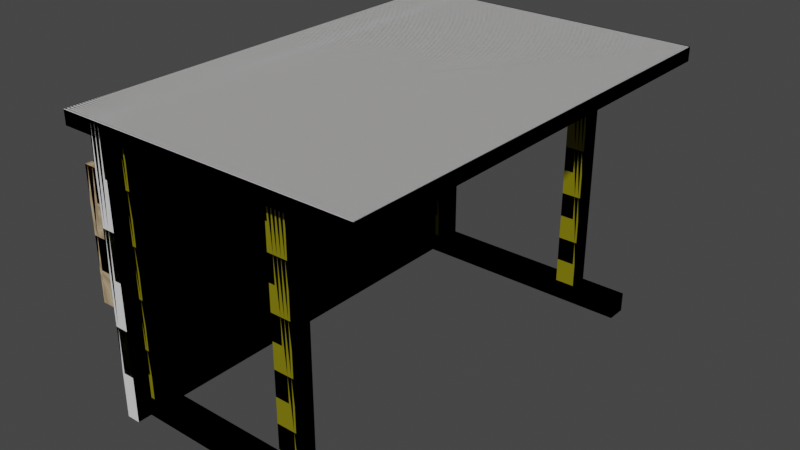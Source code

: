 # Source: desk_yellow.blend  (saved by Blender 3.5.10; exported with 4.5.12 LTS)
import bpy
from mathutils import Matrix  # noqa: F401  (used for matrix-valued properties, if any)

bpy.ops.wm.read_factory_settings(use_empty=True)
scene = bpy.context.scene
scene.name = 'Scene'

# ---- collections
col_collection = bpy.data.collections.new('Collection'); scene.collection.children.link(col_collection)
col_collection_2 = bpy.data.collections.new('Collection 2'); scene.collection.children.link(col_collection_2)

# ---- images (referenced by path relative to the original .blend; pixels are not part of the script)
import os
ASSET_DIR = os.environ.get("B2B_ASSET_DIR", "")  # directory of the original .blend (textures are referenced by path, not embedded)
HERE = os.path.dirname(os.path.abspath(__file__))  # packed textures are extracted next to this script under _unpacked/

def load_image(name, relpath, width, height, colorspace="sRGB"):
    """Load a texture the original file referenced (path relative to the .blend, or extracted next to this script)."""
    p = next((c for c in (os.path.join(HERE, relpath), os.path.join(ASSET_DIR, relpath)) if relpath and os.path.exists(c)), "")
    if p:
        img = bpy.data.images.load(p, check_existing=True)
        img.name = name
    else:  # same state as the original file: an image datablock whose file is absent (Cycles renders it pink)
        img = bpy.data.images.new(name, width, height)
        img.source = "FILE"
        img.filepath = "//" + (relpath or name)
    img.colorspace_settings.name = colorspace
    return img
img_green_desk_tex = load_image('green_desk_tex', 'desk_red/red_desk_tex.png', 1024, 1024, 'sRGB')

# ---- materials (node trees are filled in below, after node groups)
mat_material_006 = bpy.data.materials.new('Material.006')
mat_material = bpy.data.materials.new('Material')

# ---- material node trees
mat_material_006.use_nodes = True; mat_material_006.node_tree.nodes.clear()
_N = mat_material_006.node_tree.nodes; _L = mat_material_006.node_tree.links
n0 = _N.new('ShaderNodeTexCoord'); n0.name = 'Texture Coordinate'; n0.location = (-674, 236)
n1 = _N.new('ShaderNodeClamp'); n1.name = 'Clamp'; n1.location = (71, 136)
n1.inputs[1].default_value = -0.1
n1.inputs[2].default_value = 0.025
n2 = _N.new('ShaderNodeTexWave'); n2.name = 'Wave Texture'; n2.location = (-162, 326)
n2.inputs[1].default_value = 3.7
n2.inputs[2].default_value = 76.0
n2.inputs[3].default_value = 1.5
n2.inputs[4].default_value = 0.8
n2.inputs[5].default_value = 0.4
n3 = _N.new('ShaderNodeMapping'); n3.name = 'Mapping'; n3.location = (-382, 314)
n3.inputs[3].default_value = (22.0, 1.0, 1.0)
n4 = _N.new('ShaderNodeOutputMaterial'); n4.name = 'Material Output'; n4.location = (772, 296)
n5 = _N.new('ShaderNodeBsdfDiffuse'); n5.name = 'Diffuse BSDF'; n5.location = (486, 348)
n6 = _N.new('ShaderNodeMix'); n6.name = 'Mix'; n6.location = (288, 436)
n6.data_type = 'RGBA'
n6.inputs[6].default_value = (0.5029, 0.3916, 0.2462, 1.0)
n6.inputs[7].default_value = (0.3372, 0.2423, 0.1356, 1.0)
n7 = _N.new('ShaderNodeBump'); n7.name = 'Bump'; n7.location = (308, 131)
n7.inputs[0].default_value = 0.255
n7.inputs[1].default_value = 0.3
n7.inputs[2].default_value = 1.0
n8 = _N.new('ShaderNodeTexImage'); n8.name = 'Image Texture'; n8.location = (-682, 762)
n8.image = img_green_desk_tex
_L.new(n5.outputs[0], n4.inputs[0])
_L.new(n6.outputs[2], n5.inputs[0])
_L.new(n3.outputs[0], n2.inputs[0])
_L.new(n0.outputs[2], n3.inputs[0])
_L.new(n2.outputs[0], n6.inputs[0])
_L.new(n7.outputs[0], n5.inputs[2])
_L.new(n1.outputs[0], n7.inputs[3])
_L.new(n2.outputs[0], n1.inputs[0])
n4.is_active_output = True
mat_material.use_nodes = True; mat_material.node_tree.nodes.clear()
_N = mat_material.node_tree.nodes; _L = mat_material.node_tree.links
n0 = _N.new('ShaderNodeBsdfPrincipled'); n0.name = 'Principled BSDF'; n0.location = (10, 300)
n0.distribution = 'GGX'
n0.subsurface_method = 'RANDOM_WALK_SKIN'
n0.inputs[0].default_value = (0.2266, 0.2018, 0.0, 1.0)
n0.inputs[3].default_value = 1.45
n0.inputs[27].default_value = (0.0, 0.0, 0.0, 1.0)
n0.inputs[28].default_value = 1.0
n1 = _N.new('ShaderNodeOutputMaterial'); n1.name = 'Material Output'; n1.location = (300, 300)
n2 = _N.new('ShaderNodeTexImage'); n2.name = 'Image Texture'; n2.location = (-682, 762)
n2.image = img_green_desk_tex
_L.new(n0.outputs[0], n1.inputs[0])
n1.is_active_output = True

# ---- world
world_world = bpy.data.worlds.new('World'); scene.world = world_world
world_world.use_nodes = True; world_world.node_tree.nodes.clear()
_N = world_world.node_tree.nodes; _L = world_world.node_tree.links
n0 = _N.new('ShaderNodeOutputWorld'); n0.name = 'World Output'; n0.location = (300, 300)
n1 = _N.new('ShaderNodeBackground'); n1.name = 'Background'; n1.location = (10, 300)
n1.inputs[0].default_value = (0.05088, 0.05088, 0.05088, 1.0)
_L.new(n1.outputs[0], n0.inputs[0])
n0.is_active_output = True
world_world.color = (0.05088, 0.05088, 0.05088)
world_world.use_sun_shadow = False
world_world.sun_shadow_jitter_overblur = 0.0

# ---- meshes
me_cube_001 = bpy.data.meshes.new('Cube.001')
me_cube_001.from_pydata([(-1.209, -1.811, -0.04771), (-1.209, -1.811, 0.06165), (-1.209, 1.819, -0.04771), (-1.209, 1.819, 0.06165), (1.213, -1.811, -0.04771), (1.213, -1.811, 0.06165), (1.213, 1.819, -0.04771), (1.213, 1.819, 0.06165), (-1.209, -1.811, -0.04771), (-1.209, -1.811, 0.06165), (-1.209, 1.819, -0.04771), (-1.209, 1.819, 0.06165), (1.213, -1.811, -0.04771), (1.213, -1.811, 0.06165), (1.213, 1.819, -0.04771), (1.213, 1.819, 0.06165), (-0.9575, -1.811, 0.05143), (-0.8481, -1.811, 0.05143), (-0.9575, 1.819, 0.05143), (-0.8481, 1.819, 0.05143), (-0.9575, -1.811, -2.17), (-0.8481, -1.811, -2.17), (-0.9575, 1.819, -2.17), (-0.8481, 1.819, -2.17), (-0.9575, -1.811, 0.05143), (-0.8481, -1.811, 0.05143), (-0.9575, 1.819, 0.05143), (-0.8481, 1.819, 0.05143), (-0.9575, -1.811, -2.17), (-0.8481, -1.811, -2.17), (-0.9575, 1.819, -2.17), (-0.8481, 1.819, -2.17)], [], [(0, 1, 3, 2), (2, 3, 7, 6), (6, 7, 5, 4), (4, 5, 1, 0), (2, 6, 4, 0), (7, 3, 1, 5), (8, 9, 11, 10), (10, 11, 15, 14), (14, 15, 13, 12), (12, 13, 9, 8), (10, 14, 12, 8), (15, 11, 9, 13), (16, 17, 19, 18), (18, 19, 23, 22), (22, 23, 21, 20), (20, 21, 17, 16), (18, 22, 20, 16), (23, 19, 17, 21), (24, 25, 27, 26), (26, 27, 31, 30), (30, 31, 29, 28), (28, 29, 25, 24), (26, 30, 28, 24), (31, 27, 25, 29)])
me_cube_001.polygons.foreach_set('use_smooth', [True] * 24)
_k = set([(0, 1), (0, 2), (0, 4), (1, 3), (1, 5), (2, 3), (2, 6), (3, 7), (4, 5), (4, 6), (5, 7), (6, 7), (8, 9), (8, 10), (8, 12), (9, 11), (9, 13), (10, 11), (10, 14), (11, 15), (12, 13), (12, 14), (13, 15), (14, 15), (16, 17), (16, 18), (16, 20), (17, 19), (17, 21), (18, 19), (18, 22), (19, 23), (20, 21), (20, 22), (21, 23), (22, 23), (24, 25), (24, 26), (24, 28), (25, 27), (25, 29), (26, 27), (26, 30), (27, 31), (28, 29), (28, 30), (29, 31), (30, 31)])
me_cube_001.attributes.new('sharp_edge', 'BOOLEAN', 'EDGE').data.foreach_set('value', [ (min(e.vertices), max(e.vertices)) in _k for e in me_cube_001.edges])
_uv = me_cube_001.uv_layers.new(name='UVMap')
_uv.uv.foreach_set('vector', [0.375, 0.0, 0.625, 0.0, 0.625, 0.25, 0.375, 0.25, 0.375, 0.25, 0.625, 0.25, 0.625, 0.5, 0.375, 0.5, 0.375, 0.5, 0.625, 0.5, 0.625, 0.75, 0.375, 0.75, 0.375, 0.75, 0.625, 0.75, 0.625, 1.0, 0.375, 1.0, 0.125, 0.5, 0.375, 0.5, 0.375, 0.75, 0.125, 0.75, 0.625, 0.5, 0.875, 0.5, 0.875, 0.75, 0.625, 0.75, 0.375, 0.0, 0.625, 0.0, 0.625, 0.25, 0.375, 0.25, 0.375, 0.25, 0.625, 0.25, 0.625, 0.5, 0.375, 0.5, 0.375, 0.5, 0.625, 0.5, 0.625, 0.75, 0.375, 0.75, 0.375, 0.75, 0.625, 0.75, 0.625, 1.0, 0.375, 1.0, 0.125, 0.5, 0.375, 0.5, 0.375, 0.75, 0.125, 0.75, 0.625, 0.5, 0.875, 0.5, 0.875, 0.75, 0.625, 0.75, 0.375, 0.0, 0.625, 0.0, 0.625, 0.25, 0.375, 0.25, 0.375, 0.25, 0.625, 0.25, 0.625, 0.5, 0.375, 0.5, 0.375, 0.5, 0.625, 0.5, 0.625, 0.75, 0.375, 0.75, 0.375, 0.75, 0.625, 0.75, 0.625, 1.0, 0.375, 1.0, 0.125, 0.5, 0.375, 0.5, 0.375, 0.75, 0.125, 0.75, 0.625, 0.5, 0.875, 0.5, 0.875, 0.75, 0.625, 0.75, 0.375, 0.0, 0.625, 0.0, 0.625, 0.25, 0.375, 0.25, 0.375, 0.25, 0.625, 0.25, 0.625, 0.5, 0.375, 0.5, 0.375, 0.5, 0.625, 0.5, 0.625, 0.75, 0.375, 0.75, 0.375, 0.75, 0.625, 0.75, 0.625, 1.0, 0.375, 1.0, 0.125, 0.5, 0.375, 0.5, 0.375, 0.75, 0.125, 0.75, 0.625, 0.5, 0.875, 0.5, 0.875, 0.75, 0.625, 0.75])
me_cube_001.update()
me_cube_001.normals_split_custom_set([tuple(v) for v in zip(*[iter([-1.0, 0.0, 0.0, -1.0, 0.0, 0.0, -1.0, 0.0, 0.0, -1.0, 0.0, 0.0, 0.0, 1.0, 0.0, 0.0, 1.0, 0.0, 0.0, 1.0, 0.0, 0.0, 1.0, 0.0, 1.0, 0.0, 0.0, 1.0, 0.0, 0.0, 1.0, 0.0, 0.0, 1.0, 0.0, 0.0, 0.0, -1.0, 0.0, 0.0, -1.0, 0.0, 0.0, -1.0, 0.0, 0.0, -1.0, 0.0, 0.0, 0.0, -1.0, 0.0, 0.0, -1.0, 0.0, 0.0, -1.0, 0.0, 0.0, -1.0, 0.0, 0.0, 1.0, 0.0, 0.0, 1.0, 0.0, 0.0, 1.0, 0.0, 0.0, 1.0, -1.0, 0.0, 0.0, -1.0, 0.0, 0.0, -1.0, 0.0, 0.0, -1.0, 0.0, 0.0, 0.0, 1.0, 0.0, 0.0, 1.0, 0.0, 0.0, 1.0, 0.0, 0.0, 1.0, 0.0, 1.0, 0.0, 0.0, 1.0, 0.0, 0.0, 1.0, 0.0, 0.0, 1.0, 0.0, 0.0, 0.0, -1.0, 0.0, 0.0, -1.0, 0.0, 0.0, -1.0, 0.0, 0.0, -1.0, 0.0, 0.0, 0.0, -1.0, 0.0, 0.0, -1.0, 0.0, 0.0, -1.0, 0.0, 0.0, -1.0, 0.0, 0.0, 1.0, 0.0, 0.0, 1.0, 0.0, 0.0, 1.0, 0.0, 0.0, 1.0, 0.0, 0.0, 1.0, 0.0, 0.0, 1.0, 0.0, 0.0, 1.0, 0.0, 0.0, 1.0, 0.0, 1.0, 0.0, 0.0, 1.0, 0.0, 0.0, 1.0, 0.0, 0.0, 1.0, 0.0, 0.0, 0.0, -1.0, 0.0, 0.0, -1.0, 0.0, 0.0, -1.0, 0.0, 0.0, -1.0, 0.0, -1.0, 0.0, 0.0, -1.0, 0.0, 0.0, -1.0, 0.0, 0.0, -1.0, 0.0, -1.0, 0.0, 5.367e-08, -1.0, 0.0, 5.367e-08, -1.0, 0.0, 5.367e-08, -1.0, 0.0, 5.367e-08, 1.0, 0.0, -5.367e-08, 1.0, 0.0, -5.367e-08, 1.0, 0.0, -5.367e-08, 1.0, 0.0, -5.367e-08, 0.0, 0.0, 1.0, 0.0, 0.0, 1.0, 0.0, 0.0, 1.0, 0.0, 0.0, 1.0, 0.0, 1.0, 0.0, 0.0, 1.0, 0.0, 0.0, 1.0, 0.0, 0.0, 1.0, 0.0, 0.0, 0.0, -1.0, 0.0, 0.0, -1.0, 0.0, 0.0, -1.0, 0.0, 0.0, -1.0, 0.0, -1.0, 0.0, 0.0, -1.0, 0.0, 0.0, -1.0, 0.0, 0.0, -1.0, 0.0, -1.0, 0.0, 5.367e-08, -1.0, 0.0, 5.367e-08, -1.0, 0.0, 5.367e-08, -1.0, 0.0, 5.367e-08, 1.0, 0.0, -5.367e-08, 1.0, 0.0, -5.367e-08, 1.0, 0.0, -5.367e-08, 1.0, 0.0, -5.367e-08])] * 3)])
me_002 = bpy.data.meshes.new('Куб.002')
me_002.from_pydata([(-1.0, -1.0, -1.0), (-1.0, -1.0, 1.0), (-1.0, 1.0, -1.0), (-1.0, 1.0, 1.0), (1.0, -1.0, -1.0), (1.0, -1.0, 1.0), (1.0, 1.0, -1.0), (1.0, 1.0, 1.0), (-0.6784, -0.8454, -0.7113), (-0.6784, -0.8454, -40.71), (-0.6784, -0.9343, -0.7113), (-0.6784, -0.9343, -40.71), (-0.8117, -0.8454, -0.7113), (-0.8117, -0.8454, -40.71), (-0.8117, -0.9343, -0.7113), (-0.8117, -0.9343, -40.71), (0.4883, -0.8454, -0.7113), (0.4883, -0.8454, -40.71), (0.4883, -0.9343, -0.7113), (0.4883, -0.9343, -40.71), (0.3549, -0.8454, -0.7113), (0.3549, -0.8454, -40.71), (0.3549, -0.9343, -0.7113), (0.3549, -0.9343, -40.71), (0.4883, 0.9323, -0.7112), (0.4883, 0.9323, -40.71), (0.4883, 0.8434, -0.7112), (0.4883, 0.8434, -40.71), (0.3549, 0.9323, -0.7112), (0.3549, 0.9323, -40.71), (0.3549, 0.8434, -0.7112), (0.3549, 0.8434, -40.71), (0.8008, 0.9323, -43.85), (-0.8659, 0.9323, -43.85), (0.8008, 0.8434, -43.85), (-0.8659, 0.8434, -43.85), (0.8008, 0.9323, -40.65), (-0.8659, 0.9323, -40.65), (0.8008, 0.8434, -40.65), (-0.8659, 0.8434, -40.65), (-0.6784, 0.9323, -0.7112), (-0.6784, 0.9323, -40.71), (-0.6784, 0.8434, -0.7112), (-0.6784, 0.8434, -40.71), (-0.8117, 0.9323, -0.7112), (-0.8117, 0.9323, -40.71), (-0.8117, 0.8434, -0.7112), (-0.8117, 0.8434, -40.71), (0.8008, -0.8454, -43.85), (-0.8659, -0.8454, -43.85), (0.8008, -0.9343, -43.85), (-0.8659, -0.9343, -43.85), (0.8008, -0.8454, -40.65), (-0.8659, -0.8454, -40.65), (0.8008, -0.9343, -40.65), (-0.8659, -0.9343, -40.65), (-0.8965, -1.0, -5.492), (-0.8132, -1.0, -5.492), (-0.8965, 1.0, -5.492), (-0.8132, 1.0, -5.492), (-0.8965, -1.0, -25.84), (-0.8132, -1.0, -25.84), (-0.8965, 1.0, -25.84), (-0.8132, 1.0, -25.84), (-1.0, -1.0, -1.0), (-1.0, -1.0, 1.0), (-1.0, 1.0, -1.0), (-1.0, 1.0, 1.0), (1.0, -1.0, -1.0), (1.0, -1.0, 1.0), (1.0, 1.0, -1.0), (1.0, 1.0, 1.0), (-0.6784, -0.8454, -0.7113), (-0.6784, -0.8454, -40.71), (-0.6784, -0.9343, -0.7113), (-0.6784, -0.9343, -40.71), (-0.8117, -0.8454, -0.7113), (-0.8117, -0.8454, -40.71), (-0.8117, -0.9343, -0.7113), (-0.8117, -0.9343, -40.71), (0.4883, -0.8454, -0.7113), (0.4883, -0.8454, -40.71), (0.4883, -0.9343, -0.7113), (0.4883, -0.9343, -40.71), (0.3549, -0.8454, -0.7113), (0.3549, -0.8454, -40.71), (0.3549, -0.9343, -0.7113), (0.3549, -0.9343, -40.71), (0.4883, 0.9323, -0.7112), (0.4883, 0.9323, -40.71), (0.4883, 0.8434, -0.7112), (0.4883, 0.8434, -40.71), (0.3549, 0.9323, -0.7112), (0.3549, 0.9323, -40.71), (0.3549, 0.8434, -0.7112), (0.3549, 0.8434, -40.71), (0.8008, 0.9323, -43.85), (-0.8659, 0.9323, -43.85), (0.8008, 0.8434, -43.85), (-0.8659, 0.8434, -43.85), (0.8008, 0.9323, -40.65), (-0.8659, 0.9323, -40.65), (0.8008, 0.8434, -40.65), (-0.8659, 0.8434, -40.65), (-0.6784, 0.9323, -0.7112), (-0.6784, 0.9323, -40.71), (-0.6784, 0.8434, -0.7112), (-0.6784, 0.8434, -40.71), (-0.8117, 0.9323, -0.7112), (-0.8117, 0.9323, -40.71), (-0.8117, 0.8434, -0.7112), (-0.8117, 0.8434, -40.71), (0.8008, -0.8454, -43.85), (-0.8659, -0.8454, -43.85), (0.8008, -0.9343, -43.85), (-0.8659, -0.9343, -43.85), (0.8008, -0.8454, -40.65), (-0.8659, -0.8454, -40.65), (0.8008, -0.9343, -40.65), (-0.8659, -0.9343, -40.65), (-0.8965, -1.0, -5.492), (-0.8132, -1.0, -5.492), (-0.8965, 1.0, -5.492), (-0.8132, 1.0, -5.492), (-0.8965, -1.0, -25.84), (-0.8132, -1.0, -25.84), (-0.8965, 1.0, -25.84), (-0.8132, 1.0, -25.84), (-1.0, -1.0, -1.0), (-1.0, -1.0, 1.0), (-1.0, 1.0, -1.0), (-1.0, 1.0, 1.0), (1.0, -1.0, -1.0), (1.0, -1.0, 1.0), (1.0, 1.0, -1.0), (1.0, 1.0, 1.0), (-0.6784, -0.8454, -0.7113), (-0.6784, -0.8454, -40.71), (-0.6784, -0.9343, -0.7113), (-0.6784, -0.9343, -40.71), (-0.8117, -0.8454, -0.7113), (-0.8117, -0.8454, -40.71), (-0.8117, -0.9343, -0.7113), (-0.8117, -0.9343, -40.71), (0.4883, -0.8454, -0.7113), (0.4883, -0.8454, -40.71), (0.4883, -0.9343, -0.7113), (0.4883, -0.9343, -40.71), (0.3549, -0.8454, -0.7113), (0.3549, -0.8454, -40.71), (0.3549, -0.9343, -0.7113), (0.3549, -0.9343, -40.71), (0.4883, 0.9323, -0.7112), (0.4883, 0.9323, -40.71), (0.4883, 0.8434, -0.7112), (0.4883, 0.8434, -40.71), (0.3549, 0.9323, -0.7112), (0.3549, 0.9323, -40.71), (0.3549, 0.8434, -0.7112), (0.3549, 0.8434, -40.71), (0.8008, 0.9323, -43.85), (-0.8659, 0.9323, -43.85), (0.8008, 0.8434, -43.85), (-0.8659, 0.8434, -43.85), (0.8008, 0.9323, -40.65), (-0.8659, 0.9323, -40.65), (0.8008, 0.8434, -40.65), (-0.8659, 0.8434, -40.65), (-0.6784, 0.9323, -0.7112), (-0.6784, 0.9323, -40.71), (-0.6784, 0.8434, -0.7112), (-0.6784, 0.8434, -40.71), (-0.8117, 0.9323, -0.7112), (-0.8117, 0.9323, -40.71), (-0.8117, 0.8434, -0.7112), (-0.8117, 0.8434, -40.71), (0.8008, -0.8454, -43.85), (-0.8659, -0.8454, -43.85), (0.8008, -0.9343, -43.85), (-0.8659, -0.9343, -43.85), (0.8008, -0.8454, -40.65), (-0.8659, -0.8454, -40.65), (0.8008, -0.9343, -40.65), (-0.8659, -0.9343, -40.65), (-0.8965, -1.0, -5.492), (-0.8132, -1.0, -5.492), (-0.8965, 1.0, -5.492), (-0.8132, 1.0, -5.492), (-0.8965, -1.0, -25.84), (-0.8132, -1.0, -25.84), (-0.8965, 1.0, -25.84), (-0.8132, 1.0, -25.84)], [], [(0, 1, 3, 2), (2, 3, 7, 6), (6, 7, 5, 4), (4, 5, 1, 0), (2, 6, 4, 0), (7, 3, 1, 5), (8, 12, 14, 10), (11, 10, 14, 15), (15, 14, 12, 13), (13, 9, 11, 15), (9, 8, 10, 11), (13, 12, 8, 9), (16, 20, 22, 18), (19, 18, 22, 23), (23, 22, 20, 21), (21, 17, 19, 23), (17, 16, 18, 19), (21, 20, 16, 17), (24, 28, 30, 26), (27, 26, 30, 31), (31, 30, 28, 29), (29, 25, 27, 31), (25, 24, 26, 27), (29, 28, 24, 25), (32, 36, 38, 34), (35, 34, 38, 39), (39, 38, 36, 37), (37, 33, 35, 39), (33, 32, 34, 35), (37, 36, 32, 33), (40, 44, 46, 42), (43, 42, 46, 47), (47, 46, 44, 45), (45, 41, 43, 47), (41, 40, 42, 43), (45, 44, 40, 41), (48, 52, 54, 50), (51, 50, 54, 55), (55, 54, 52, 53), (53, 49, 51, 55), (49, 48, 50, 51), (53, 52, 48, 49), (56, 57, 59, 58), (58, 59, 63, 62), (62, 63, 61, 60), (60, 61, 57, 56), (58, 62, 60, 56), (63, 59, 57, 61), (64, 65, 67, 66), (66, 67, 71, 70), (70, 71, 69, 68), (68, 69, 65, 64), (66, 70, 68, 64), (71, 67, 65, 69), (72, 76, 78, 74), (75, 74, 78, 79), (79, 78, 76, 77), (77, 73, 75, 79), (73, 72, 74, 75), (77, 76, 72, 73), (80, 84, 86, 82), (83, 82, 86, 87), (87, 86, 84, 85), (85, 81, 83, 87), (81, 80, 82, 83), (85, 84, 80, 81), (88, 92, 94, 90), (91, 90, 94, 95), (95, 94, 92, 93), (93, 89, 91, 95), (89, 88, 90, 91), (93, 92, 88, 89), (96, 100, 102, 98), (99, 98, 102, 103), (103, 102, 100, 101), (101, 97, 99, 103), (97, 96, 98, 99), (101, 100, 96, 97), (104, 108, 110, 106), (107, 106, 110, 111), (111, 110, 108, 109), (109, 105, 107, 111), (105, 104, 106, 107), (109, 108, 104, 105), (112, 116, 118, 114), (115, 114, 118, 119), (119, 118, 116, 117), (117, 113, 115, 119), (113, 112, 114, 115), (117, 116, 112, 113), (120, 121, 123, 122), (122, 123, 127, 126), (126, 127, 125, 124), (124, 125, 121, 120), (122, 126, 124, 120), (127, 123, 121, 125), (128, 129, 131, 130), (130, 131, 135, 134), (134, 135, 133, 132), (132, 133, 129, 128), (130, 134, 132, 128), (135, 131, 129, 133), (136, 140, 142, 138), (139, 138, 142, 143), (143, 142, 140, 141), (141, 137, 139, 143), (137, 136, 138, 139), (141, 140, 136, 137), (144, 148, 150, 146), (147, 146, 150, 151), (151, 150, 148, 149), (149, 145, 147, 151), (145, 144, 146, 147), (149, 148, 144, 145), (152, 156, 158, 154), (155, 154, 158, 159), (159, 158, 156, 157), (157, 153, 155, 159), (153, 152, 154, 155), (157, 156, 152, 153), (160, 164, 166, 162), (163, 162, 166, 167), (167, 166, 164, 165), (165, 161, 163, 167), (161, 160, 162, 163), (165, 164, 160, 161), (168, 172, 174, 170), (171, 170, 174, 175), (175, 174, 172, 173), (173, 169, 171, 175), (169, 168, 170, 171), (173, 172, 168, 169), (176, 180, 182, 178), (179, 178, 182, 183), (183, 182, 180, 181), (181, 177, 179, 183), (177, 176, 178, 179), (181, 180, 176, 177), (184, 185, 187, 186), (186, 187, 191, 190), (190, 191, 189, 188), (188, 189, 185, 184), (186, 190, 188, 184), (191, 187, 185, 189)])
me_002.polygons.foreach_set('use_smooth', [True] * 144)
me_002.polygons.foreach_set('material_index', [0, 0, 0, 0, 0, 0, 0, 1, 0, 1, 1, 1, 0, 1, 1, 1, 1, 1, 0, 1, 1, 1, 1, 1, 0, 1, 1, 1, 1, 1, 0, 1, 0, 1, 1, 1, 0, 1, 1, 1, 1, 1, 0, 0, 0, 0, 0, 0, 0, 0, 0, 0, 0, 0, 0, 1, 0, 1, 1, 1, 0, 1, 1, 1, 1, 1, 0, 1, 1, 1, 1, 1, 0, 1, 1, 0, 1, 1, 0, 1, 0, 1, 1, 1, 0, 1, 1, 0, 1, 1, 0, 0, 0, 0, 0, 0, 0, 0, 0, 0, 0, 0, 0, 1, 1, 1, 1, 1, 0, 1, 1, 1, 1, 1, 0, 1, 1, 1, 1, 1, 1, 1, 1, 0, 1, 1, 0, 1, 1, 1, 1, 1, 1, 1, 1, 0, 1, 1, 0, 0, 0, 0, 0, 0])
_k = set([(0, 1), (0, 2), (0, 4), (1, 3), (1, 5), (2, 3), (2, 6), (3, 7), (4, 5), (4, 6), (5, 7), (6, 7), (8, 9), (8, 10), (8, 12), (9, 11), (9, 13), (10, 11), (10, 14), (11, 15), (12, 13), (12, 14), (13, 15), (14, 15), (16, 17), (16, 18), (16, 20), (17, 19), (17, 21), (18, 19), (18, 22), (19, 23), (20, 21), (20, 22), (21, 23), (22, 23), (24, 25), (24, 26), (24, 28), (25, 27), (25, 29), (26, 27), (26, 30), (27, 31), (28, 29), (28, 30), (29, 31), (30, 31), (32, 33), (32, 34), (32, 36), (33, 35), (33, 37), (34, 35), (34, 38), (35, 39), (36, 37), (36, 38), (37, 39), (38, 39), (40, 41), (40, 42), (40, 44), (41, 43), (41, 45), (42, 43), (42, 46), (43, 47), (44, 45), (44, 46), (45, 47), (46, 47), (48, 49), (48, 50), (48, 52), (49, 51), (49, 53), (50, 51), (50, 54), (51, 55), (52, 53), (52, 54), (53, 55), (54, 55), (56, 57), (56, 58), (56, 60), (57, 59), (57, 61), (58, 59), (58, 62), (59, 63), (60, 61), (60, 62), (61, 63), (62, 63), (64, 65), (64, 66), (64, 68), (65, 67), (65, 69), (66, 67), (66, 70), (67, 71), (68, 69), (68, 70), (69, 71), (70, 71), (72, 73), (72, 74), (72, 76), (73, 75), (73, 77), (74, 75), (74, 78), (75, 79), (76, 77), (76, 78), (77, 79), (78, 79), (80, 81), (80, 82), (80, 84), (81, 83), (81, 85), (82, 83), (82, 86), (83, 87), (84, 85), (84, 86), (85, 87), (86, 87), (88, 89), (88, 90), (88, 92), (89, 91), (89, 93), (90, 91), (90, 94), (91, 95), (92, 93), (92, 94), (93, 95), (94, 95), (96, 97), (96, 98), (96, 100), (97, 99), (97, 101), (98, 99), (98, 102), (99, 103), (100, 101), (100, 102), (101, 103), (102, 103), (104, 105), (104, 106), (104, 108), (105, 107), (105, 109), (106, 107), (106, 110), (107, 111), (108, 109), (108, 110), (109, 111), (110, 111), (112, 113), (112, 114), (112, 116), (113, 115), (113, 117), (114, 115), (114, 118), (115, 119), (116, 117), (116, 118), (117, 119), (118, 119), (120, 121), (120, 122), (120, 124), (121, 123), (121, 125), (122, 123), (122, 126), (123, 127), (124, 125), (124, 126), (125, 127), (126, 127), (128, 129), (128, 130), (128, 132), (129, 131), (129, 133), (130, 131), (130, 134), (131, 135), (132, 133), (132, 134), (133, 135), (134, 135), (136, 137), (136, 138), (136, 140), (137, 139), (137, 141), (138, 139), (138, 142), (139, 143), (140, 141), (140, 142), (141, 143), (142, 143), (144, 145), (144, 146), (144, 148), (145, 147), (145, 149), (146, 147), (146, 150), (147, 151), (148, 149), (148, 150), (149, 151), (150, 151), (152, 153), (152, 154), (152, 156), (153, 155), (153, 157), (154, 155), (154, 158), (155, 159), (156, 157), (156, 158), (157, 159), (158, 159), (160, 161), (160, 162), (160, 164), (161, 163), (161, 165), (162, 163), (162, 166), (163, 167), (164, 165), (164, 166), (165, 167), (166, 167), (168, 169), (168, 170), (168, 172), (169, 171), (169, 173), (170, 171), (170, 174), (171, 175), (172, 173), (172, 174), (173, 175), (174, 175), (176, 177), (176, 178), (176, 180), (177, 179), (177, 181), (178, 179), (178, 182), (179, 183), (180, 181), (180, 182), (181, 183), (182, 183), (184, 185), (184, 186), (184, 188), (185, 187), (185, 189), (186, 187), (186, 190), (187, 191), (188, 189), (188, 190), (189, 191), (190, 191)])
me_002.attributes.new('sharp_edge', 'BOOLEAN', 'EDGE').data.foreach_set('value', [ (min(e.vertices), max(e.vertices)) in _k for e in me_002.edges])
_uv = me_002.uv_layers.new(name='UVКарта')
_uv.uv.foreach_set('vector', [0.2257, 0.6602, 0.2257, 0.7069, 0.1791, 0.7069, 0.1791, 0.6602, 0.3949, 0.9481, 0.3949, 0.9947, 0.3483, 0.9947, 0.3483, 0.9481, 0.2829, 0.9461, 0.2829, 0.9927, 0.2363, 0.9927, 0.2363, 0.9461, 0.2257, 0.9461, 0.2257, 0.9927, 0.1791, 0.9927, 0.1791, 0.9461, 0.2363, 0.8889, 0.2829, 0.8889, 0.2829, 0.9356, 0.2363, 0.9356, 0.1791, 0.8889, 0.2257, 0.8889, 0.2257, 0.9356, 0.1791, 0.9356, 0.6944, 0.9481, 0.6944, 0.9512, 0.6923, 0.9512, 0.6923, 0.9481, 0.3514, 0.00528, 0.3514, 0.9375, 0.3483, 0.9375, 0.3483, 0.00528, 0.8932, 0.00528, 0.8932, 0.9375, 0.8911, 0.9375, 0.8911, 0.00528, 0.6817, 0.9481, 0.6817, 0.9512, 0.6797, 0.9512, 0.6797, 0.9481, 0.8174, 0.00528, 0.8174, 0.9375, 0.8153, 0.9375, 0.8153, 0.00528, 0.4198, 0.00528, 0.4198, 0.9375, 0.4167, 0.9375, 0.4167, 0.00528, 0.6565, 0.9481, 0.6565, 0.9512, 0.6544, 0.9512, 0.6544, 0.9481, 0.5701, 0.00528, 0.5701, 0.9375, 0.567, 0.9375, 0.567, 0.00528, 0.6784, 0.00528, 0.6784, 0.9375, 0.6764, 0.9375, 0.6764, 0.00528, 0.6312, 0.9481, 0.6312, 0.9512, 0.6291, 0.9512, 0.6291, 0.9481, 0.8048, 0.00528, 0.8048, 0.9375, 0.8027, 0.9375, 0.8027, 0.00528, 0.5018, 0.00528, 0.5018, 0.9375, 0.4987, 0.9375, 0.4987, 0.00528, 0.5807, 0.9481, 0.5807, 0.9512, 0.5786, 0.9512, 0.5786, 0.9481, 0.5291, 0.00528, 0.5291, 0.9375, 0.526, 0.9375, 0.526, 0.00528, 0.9311, 0.00528, 0.9311, 0.9375, 0.929, 0.9375, 0.929, 0.00528, 0.5554, 0.9481, 0.5554, 0.9512, 0.5533, 0.9512, 0.5533, 0.9481, 0.7037, 0.00528, 0.7037, 0.9375, 0.7016, 0.9375, 0.7016, 0.00528, 0.6658, 0.00528, 0.6658, 0.9375, 0.6627, 0.9375, 0.6627, 0.00528, 0.1648, 0.7454, 0.1648, 0.82, 0.1627, 0.82, 0.1627, 0.7454, 0.1791, 0.49, 0.218, 0.49, 0.218, 0.5645, 0.1791, 0.5645, 0.1522, 0.8877, 0.1522, 0.9265, 0.1501, 0.9265, 0.1501, 0.8877, 0.3061, 0.82, 0.3061, 0.7454, 0.3082, 0.7454, 0.3082, 0.82, 0.3314, 0.948, 0.3314, 0.9091, 0.3334, 0.9091, 0.3334, 0.948, 0.0803, 0.6602, 0.1191, 0.6602, 0.1191, 0.7348, 0.0803, 0.7348, 0.1522, 0.9371, 0.1522, 0.9402, 0.1501, 0.9402, 0.1501, 0.9371, 0.5565, 0.00528, 0.5565, 0.9375, 0.5533, 0.9375, 0.5533, 0.00528, 0.969, 0.00528, 0.969, 0.9375, 0.9669, 0.9375, 0.9669, 0.00528, 0.1648, 0.9371, 0.1648, 0.9402, 0.1627, 0.9402, 0.1627, 0.9371, 0.729, 0.00528, 0.729, 0.9375, 0.7269, 0.9375, 0.7269, 0.00528, 0.4334, 0.00528, 0.4334, 0.9375, 0.4303, 0.9375, 0.4303, 0.00528, 0.3294, 0.5751, 0.3294, 0.6497, 0.3273, 0.6497, 0.3273, 0.5751, 0.0803, 0.5751, 0.1191, 0.5751, 0.1191, 0.6497, 0.0803, 0.6497, 0.2955, 0.8877, 0.2955, 0.9265, 0.2935, 0.9265, 0.2935, 0.8877, 0.3187, 0.82, 0.3187, 0.7454, 0.3208, 0.7454, 0.3208, 0.82, 0.1375, 0.9265, 0.1375, 0.8877, 0.1395, 0.8877, 0.1395, 0.9265, 0.1297, 0.5751, 0.1685, 0.5751, 0.1685, 0.6497, 0.1297, 0.6497, 0.1644, 0.8771, 0.1625, 0.8771, 0.1625, 0.8305, 0.1644, 0.8305, 0.01973, 0.9641, 0.01778, 0.9641, 0.01778, 0.49, 0.01973, 0.49, 0.2935, 0.8305, 0.2954, 0.8305, 0.2954, 0.8771, 0.2935, 0.8771, 0.04279, 0.49, 0.04473, 0.49, 0.04473, 0.9641, 0.04279, 0.9641, 0.3378, 0.00528, 0.3378, 0.4794, 0.2912, 0.4794, 0.2912, 0.00528, 0.05189, 0.005281, 0.05189, 0.4794, 0.00528, 0.4794, 0.00528, 0.00528, 0.1269, 0.8597, 0.1269, 0.9063, 0.0803, 0.9063, 0.0803, 0.8597, 0.2257, 0.7746, 0.2257, 0.8212, 0.1791, 0.8212, 0.1791, 0.7746, 0.2829, 0.6602, 0.2829, 0.7069, 0.2363, 0.7069, 0.2363, 0.6602, 0.1269, 0.8026, 0.1269, 0.8492, 0.0803, 0.8492, 0.0803, 0.8026, 0.1791, 0.8318, 0.2257, 0.8318, 0.2257, 0.8784, 0.1791, 0.8784, 0.4055, 0.9481, 0.4521, 0.9481, 0.4521, 0.9947, 0.4055, 0.9947, 0.6438, 0.9481, 0.6438, 0.9512, 0.6418, 0.9512, 0.6418, 0.9481, 0.3924, 0.00528, 0.3924, 0.9375, 0.3893, 0.9375, 0.3893, 0.00528, 0.7416, 0.00528, 0.7416, 0.9375, 0.7395, 0.9375, 0.7395, 0.00528, 0.6186, 0.9481, 0.6186, 0.9512, 0.6165, 0.9512, 0.6165, 0.9481, 0.7921, 0.00528, 0.7921, 0.9375, 0.7901, 0.9375, 0.7901, 0.00528, 0.4471, 0.00528, 0.4471, 0.9375, 0.444, 0.9375, 0.444, 0.00528, 0.5418, 0.9481, 0.5418, 0.9512, 0.5397, 0.9512, 0.5397, 0.9481, 0.5428, 0.00528, 0.5428, 0.9375, 0.5397, 0.9375, 0.5397, 0.00528, 0.7795, 0.00528, 0.7795, 0.9375, 0.7774, 0.9375, 0.7774, 0.00528, 0.4774, 0.9481, 0.4774, 0.9512, 0.4753, 0.9512, 0.4753, 0.9481, 0.8679, 0.00528, 0.8679, 0.9375, 0.8659, 0.9375, 0.8659, 0.00528, 0.6248, 0.00528, 0.6248, 0.9375, 0.6217, 0.9375, 0.6217, 0.00528, 0.4647, 0.9481, 0.4647, 0.9512, 0.4627, 0.9512, 0.4627, 0.9481, 0.4744, 0.00528, 0.4744, 0.9375, 0.4713, 0.9375, 0.4713, 0.00528, 0.9563, 0.00528, 0.9563, 0.9375, 0.9543, 0.9375, 0.9543, 0.00528, 0.2955, 0.9371, 0.2955, 0.9402, 0.2935, 0.9402, 0.2935, 0.9371, 0.7163, 0.00528, 0.7163, 0.9375, 0.7143, 0.9375, 0.7143, 0.00528, 0.6385, 0.00528, 0.6385, 0.9375, 0.6354, 0.9375, 0.6354, 0.00528, 0.3294, 0.49, 0.3294, 0.5645, 0.3273, 0.5645, 0.3273, 0.49, 0.0803, 0.49, 0.1191, 0.49, 0.1191, 0.5645, 0.0803, 0.5645, 0.1648, 0.8877, 0.1648, 0.9265, 0.1627, 0.9265, 0.1627, 0.8877, 0.2935, 0.82, 0.2935, 0.7454, 0.2955, 0.7454, 0.2955, 0.82, 0.3187, 0.9188, 0.3187, 0.8799, 0.3208, 0.8799, 0.3208, 0.9188, 0.2285, 0.5751, 0.2674, 0.5751, 0.2674, 0.6497, 0.2285, 0.6497, 0.5681, 0.9481, 0.5681, 0.9512, 0.566, 0.9512, 0.566, 0.9481, 0.6111, 0.00528, 0.6111, 0.9375, 0.608, 0.9375, 0.608, 0.00528, 0.9185, 0.00528, 0.9185, 0.9375, 0.9164, 0.9375, 0.9164, 0.00528, 0.606, 0.9481, 0.606, 0.9512, 0.6039, 0.9512, 0.6039, 0.9481, 0.7669, 0.00528, 0.7669, 0.9375, 0.7648, 0.9375, 0.7648, 0.00528, 0.3788, 0.00528, 0.3788, 0.9375, 0.3757, 0.9375, 0.3757, 0.00528, 0.3334, 0.6602, 0.3334, 0.7348, 0.3314, 0.7348, 0.3314, 0.6602, 0.2285, 0.49, 0.2674, 0.49, 0.2674, 0.5645, 0.2285, 0.5645, 0.3208, 0.8305, 0.3208, 0.8694, 0.3187, 0.8694, 0.3187, 0.8305, 0.3061, 0.7348, 0.3061, 0.6602, 0.3082, 0.6602, 0.3082, 0.7348, 0.3061, 0.9682, 0.3061, 0.9293, 0.3082, 0.9293, 0.3082, 0.9682, 0.2779, 0.5751, 0.3168, 0.5751, 0.3168, 0.6497, 0.2779, 0.6497, 0.3333, 0.8492, 0.3314, 0.8492, 0.3314, 0.8026, 0.3333, 0.8026, 0.03223, 0.9641, 0.03029, 0.9641, 0.03029, 0.49, 0.03223, 0.49, 0.1375, 0.8305, 0.1394, 0.8305, 0.1394, 0.8771, 0.1375, 0.8771, 0.00528, 0.49, 0.007223, 0.49, 0.007223, 0.9641, 0.00528, 0.9641, 0.2234, 0.00528, 0.2234, 0.4794, 0.1768, 0.4794, 0.1768, 0.00528, 0.1091, 0.005281, 0.1091, 0.4794, 0.06245, 0.4794, 0.06245, 0.00528, 0.2829, 0.8318, 0.2829, 0.8784, 0.2363, 0.8784, 0.2363, 0.8318, 0.2829, 0.7746, 0.2829, 0.8212, 0.2363, 0.8212, 0.2363, 0.7746, 0.1269, 0.9169, 0.1269, 0.9635, 0.0803, 0.9635, 0.0803, 0.9169, 0.2829, 0.7174, 0.2829, 0.764, 0.2363, 0.764, 0.2363, 0.7174, 0.1791, 0.7174, 0.2257, 0.7174, 0.2257, 0.764, 0.1791, 0.764, 0.0803, 0.7454, 0.1269, 0.7454, 0.1269, 0.792, 0.0803, 0.792, 0.1395, 0.9371, 0.1395, 0.9402, 0.1375, 0.9402, 0.1375, 0.9371, 0.4061, 0.00528, 0.4061, 0.9375, 0.403, 0.9375, 0.403, 0.00528, 0.8427, 0.00528, 0.8427, 0.9375, 0.8406, 0.9375, 0.8406, 0.00528, 0.5026, 0.9481, 0.5026, 0.9512, 0.5006, 0.9512, 0.5006, 0.9481, 0.6911, 0.00528, 0.6911, 0.9375, 0.689, 0.9375, 0.689, 0.00528, 0.3651, 0.00528, 0.3651, 0.9375, 0.362, 0.9375, 0.362, 0.00528, 0.6691, 0.9481, 0.6691, 0.9512, 0.667, 0.9512, 0.667, 0.9481, 0.5975, 0.00528, 0.5975, 0.9375, 0.5944, 0.9375, 0.5944, 0.00528, 0.8553, 0.00528, 0.8553, 0.9375, 0.8532, 0.9375, 0.8532, 0.00528, 0.5933, 0.9481, 0.5933, 0.9512, 0.5912, 0.9512, 0.5912, 0.9481, 0.83, 0.00528, 0.83, 0.9375, 0.828, 0.9375, 0.828, 0.00528, 0.4881, 0.00528, 0.4881, 0.9375, 0.485, 0.9375, 0.485, 0.00528, 0.5153, 0.9481, 0.5153, 0.9512, 0.5132, 0.9512, 0.5132, 0.9481, 0.5155, 0.00528, 0.5155, 0.9375, 0.5123, 0.9375, 0.5123, 0.00528, 0.9437, 0.00528, 0.9437, 0.9375, 0.9416, 0.9375, 0.9416, 0.00528, 0.707, 0.9481, 0.707, 0.9512, 0.7049, 0.9512, 0.7049, 0.9481, 0.7542, 0.00528, 0.7542, 0.9375, 0.7522, 0.9375, 0.7522, 0.00528, 0.6521, 0.00528, 0.6521, 0.9375, 0.649, 0.9375, 0.649, 0.00528, 0.2955, 0.6602, 0.2955, 0.7348, 0.2935, 0.7348, 0.2935, 0.6602, 0.2779, 0.49, 0.3168, 0.49, 0.3168, 0.5645, 0.2779, 0.5645, 0.3208, 0.9293, 0.3208, 0.9682, 0.3187, 0.9682, 0.3187, 0.9293, 0.3187, 0.7348, 0.3187, 0.6602, 0.3208, 0.6602, 0.3208, 0.7348, 0.3061, 0.8694, 0.3061, 0.8305, 0.3082, 0.8305, 0.3082, 0.8694, 0.1297, 0.6602, 0.1685, 0.6602, 0.1685, 0.7348, 0.1297, 0.7348, 0.49, 0.9481, 0.49, 0.9512, 0.4879, 0.9512, 0.4879, 0.9481, 0.5838, 0.00528, 0.5838, 0.9375, 0.5807, 0.9375, 0.5807, 0.00528, 0.9058, 0.00528, 0.9058, 0.9375, 0.9037, 0.9375, 0.9037, 0.00528, 0.5281, 0.9481, 0.5281, 0.9512, 0.526, 0.9512, 0.526, 0.9481, 0.8806, 0.00528, 0.8806, 0.9375, 0.8785, 0.9375, 0.8785, 0.00528, 0.4608, 0.00528, 0.4608, 0.9375, 0.4577, 0.9375, 0.4577, 0.00528, 0.1522, 0.7454, 0.1522, 0.82, 0.1501, 0.82, 0.1501, 0.7454, 0.1297, 0.49, 0.1685, 0.49, 0.1685, 0.5645, 0.1297, 0.5645, 0.3082, 0.8799, 0.3082, 0.9188, 0.3061, 0.9188, 0.3061, 0.8799, 0.1375, 0.82, 0.1375, 0.7454, 0.1395, 0.7454, 0.1395, 0.82, 0.3314, 0.8986, 0.3314, 0.8597, 0.3334, 0.8597, 0.3334, 0.8986, 0.1791, 0.5751, 0.218, 0.5751, 0.218, 0.6497, 0.1791, 0.6497, 0.1519, 0.8771, 0.15, 0.8771, 0.15, 0.8305, 0.1519, 0.8305, 0.06974, 0.9641, 0.0678, 0.9641, 0.06779, 0.49, 0.06974, 0.49, 0.3314, 0.7454, 0.3333, 0.7454, 0.3333, 0.792, 0.3314, 0.792, 0.05529, 0.49, 0.05723, 0.49, 0.05723, 0.9641, 0.05529, 0.9641, 0.2806, 0.00528, 0.2806, 0.4794, 0.234, 0.4794, 0.234, 0.00528, 0.1662, 0.005281, 0.1662, 0.4794, 0.1196, 0.4794, 0.1196, 0.00528])
_uv.active_render = True
_uv = me_002.uv_layers.new(name='UVMap')
_uv.uv.foreach_set('vector', [0.0, 0.0, 0.0, 0.0, 0.0, 0.0, 0.0, 0.0, 0.0, 0.0, 0.0, 0.0, 0.0, 0.0, 0.0, 0.0, 0.0, 0.0, 0.0, 0.0, 0.0, 0.0, 0.0, 0.0, 0.0, 0.0, 0.0, 0.0, 0.0, 0.0, 0.0, 0.0, 0.0, 0.0, 0.0, 0.0, 0.0, 0.0, 0.0, 0.0, 0.0, 0.0, 0.0, 0.0, 0.0, 0.0, 0.0, 0.0, 0.625, 0.5, 0.875, 0.5, 0.875, 0.75, 0.625, 0.75, 0.375, 0.75, 0.625, 0.75, 0.625, 1.0, 0.375, 1.0, 0.375, 0.0, 0.625, 0.0, 0.625, 0.25, 0.375, 0.25, 0.125, 0.5, 0.375, 0.5, 0.375, 0.75, 0.125, 0.75, 0.375, 0.5, 0.625, 0.5, 0.625, 0.75, 0.375, 0.75, 0.375, 0.25, 0.625, 0.25, 0.625, 0.5, 0.375, 0.5, 0.625, 0.5, 0.875, 0.5, 0.875, 0.75, 0.625, 0.75, 0.375, 0.75, 0.625, 0.75, 0.625, 1.0, 0.375, 1.0, 0.375, 0.0, 0.625, 0.0, 0.625, 0.25, 0.375, 0.25, 0.125, 0.5, 0.375, 0.5, 0.375, 0.75, 0.125, 0.75, 0.375, 0.5, 0.625, 0.5, 0.625, 0.75, 0.375, 0.75, 0.375, 0.25, 0.625, 0.25, 0.625, 0.5, 0.375, 0.5, 0.625, 0.5, 0.875, 0.5, 0.875, 0.75, 0.625, 0.75, 0.375, 0.75, 0.625, 0.75, 0.625, 1.0, 0.375, 1.0, 0.375, 0.0, 0.625, 0.0, 0.625, 0.25, 0.375, 0.25, 0.125, 0.5, 0.375, 0.5, 0.375, 0.75, 0.125, 0.75, 0.375, 0.5, 0.625, 0.5, 0.625, 0.75, 0.375, 0.75, 0.375, 0.25, 0.625, 0.25, 0.625, 0.5, 0.375, 0.5, 0.625, 0.5, 0.875, 0.5, 0.875, 0.75, 0.625, 0.75, 0.375, 0.75, 0.625, 0.75, 0.625, 1.0, 0.375, 1.0, 0.375, 0.0, 0.625, 0.0, 0.625, 0.25, 0.375, 0.25, 0.125, 0.5, 0.375, 0.5, 0.375, 0.75, 0.125, 0.75, 0.375, 0.5, 0.625, 0.5, 0.625, 0.75, 0.375, 0.75, 0.375, 0.25, 0.625, 0.25, 0.625, 0.5, 0.375, 0.5, 0.625, 0.5, 0.875, 0.5, 0.875, 0.75, 0.625, 0.75, 0.375, 0.75, 0.625, 0.75, 0.625, 1.0, 0.375, 1.0, 0.375, 0.0, 0.625, 0.0, 0.625, 0.25, 0.375, 0.25, 0.125, 0.5, 0.375, 0.5, 0.375, 0.75, 0.125, 0.75, 0.375, 0.5, 0.625, 0.5, 0.625, 0.75, 0.375, 0.75, 0.375, 0.25, 0.625, 0.25, 0.625, 0.5, 0.375, 0.5, 0.625, 0.5, 0.875, 0.5, 0.875, 0.75, 0.625, 0.75, 0.375, 0.75, 0.625, 0.75, 0.625, 1.0, 0.375, 1.0, 0.375, 0.0, 0.625, 0.0, 0.625, 0.25, 0.375, 0.25, 0.125, 0.5, 0.375, 0.5, 0.375, 0.75, 0.125, 0.75, 0.375, 0.5, 0.625, 0.5, 0.625, 0.75, 0.375, 0.75, 0.375, 0.25, 0.625, 0.25, 0.625, 0.5, 0.375, 0.5, 0.0, 0.0, 0.0, 0.0, 0.0, 0.0, 0.0, 0.0, 0.0, 0.0, 0.0, 0.0, 0.0, 0.0, 0.0, 0.0, 0.0, 0.0, 0.0, 0.0, 0.0, 0.0, 0.0, 0.0, 0.0, 0.0, 0.0, 0.0, 0.0, 0.0, 0.0, 0.0, 0.0, 0.0, 0.0, 0.0, 0.0, 0.0, 0.0, 0.0, 0.0, 0.0, 0.0, 0.0, 0.0, 0.0, 0.0, 0.0, 0.0, 0.0, 0.0, 0.0, 0.0, 0.0, 0.0, 0.0, 0.0, 0.0, 0.0, 0.0, 0.0, 0.0, 0.0, 0.0, 0.0, 0.0, 0.0, 0.0, 0.0, 0.0, 0.0, 0.0, 0.0, 0.0, 0.0, 0.0, 0.0, 0.0, 0.0, 0.0, 0.0, 0.0, 0.0, 0.0, 0.0, 0.0, 0.0, 0.0, 0.0, 0.0, 0.0, 0.0, 0.0, 0.0, 0.0, 0.0, 0.625, 0.5, 0.875, 0.5, 0.875, 0.75, 0.625, 0.75, 0.375, 0.75, 0.625, 0.75, 0.625, 1.0, 0.375, 1.0, 0.375, 0.0, 0.625, 0.0, 0.625, 0.25, 0.375, 0.25, 0.125, 0.5, 0.375, 0.5, 0.375, 0.75, 0.125, 0.75, 0.375, 0.5, 0.625, 0.5, 0.625, 0.75, 0.375, 0.75, 0.375, 0.25, 0.625, 0.25, 0.625, 0.5, 0.375, 0.5, 0.625, 0.5, 0.875, 0.5, 0.875, 0.75, 0.625, 0.75, 0.375, 0.75, 0.625, 0.75, 0.625, 1.0, 0.375, 1.0, 0.375, 0.0, 0.625, 0.0, 0.625, 0.25, 0.375, 0.25, 0.125, 0.5, 0.375, 0.5, 0.375, 0.75, 0.125, 0.75, 0.375, 0.5, 0.625, 0.5, 0.625, 0.75, 0.375, 0.75, 0.375, 0.25, 0.625, 0.25, 0.625, 0.5, 0.375, 0.5, 0.625, 0.5, 0.875, 0.5, 0.875, 0.75, 0.625, 0.75, 0.375, 0.75, 0.625, 0.75, 0.625, 1.0, 0.375, 1.0, 0.375, 0.0, 0.625, 0.0, 0.625, 0.25, 0.375, 0.25, 0.125, 0.5, 0.375, 0.5, 0.375, 0.75, 0.125, 0.75, 0.375, 0.5, 0.625, 0.5, 0.625, 0.75, 0.375, 0.75, 0.375, 0.25, 0.625, 0.25, 0.625, 0.5, 0.375, 0.5, 0.625, 0.5, 0.875, 0.5, 0.875, 0.75, 0.625, 0.75, 0.375, 0.75, 0.625, 0.75, 0.625, 1.0, 0.375, 1.0, 0.375, 0.0, 0.625, 0.0, 0.625, 0.25, 0.375, 0.25, 0.125, 0.5, 0.375, 0.5, 0.375, 0.75, 0.125, 0.75, 0.375, 0.5, 0.625, 0.5, 0.625, 0.75, 0.375, 0.75, 0.375, 0.25, 0.625, 0.25, 0.625, 0.5, 0.375, 0.5, 0.625, 0.5, 0.875, 0.5, 0.875, 0.75, 0.625, 0.75, 0.375, 0.75, 0.625, 0.75, 0.625, 1.0, 0.375, 1.0, 0.375, 0.0, 0.625, 0.0, 0.625, 0.25, 0.375, 0.25, 0.125, 0.5, 0.375, 0.5, 0.375, 0.75, 0.125, 0.75, 0.375, 0.5, 0.625, 0.5, 0.625, 0.75, 0.375, 0.75, 0.375, 0.25, 0.625, 0.25, 0.625, 0.5, 0.375, 0.5, 0.625, 0.5, 0.875, 0.5, 0.875, 0.75, 0.625, 0.75, 0.375, 0.75, 0.625, 0.75, 0.625, 1.0, 0.375, 1.0, 0.375, 0.0, 0.625, 0.0, 0.625, 0.25, 0.375, 0.25, 0.125, 0.5, 0.375, 0.5, 0.375, 0.75, 0.125, 0.75, 0.375, 0.5, 0.625, 0.5, 0.625, 0.75, 0.375, 0.75, 0.375, 0.25, 0.625, 0.25, 0.625, 0.5, 0.375, 0.5, 0.0, 0.0, 0.0, 0.0, 0.0, 0.0, 0.0, 0.0, 0.0, 0.0, 0.0, 0.0, 0.0, 0.0, 0.0, 0.0, 0.0, 0.0, 0.0, 0.0, 0.0, 0.0, 0.0, 0.0, 0.0, 0.0, 0.0, 0.0, 0.0, 0.0, 0.0, 0.0, 0.0, 0.0, 0.0, 0.0, 0.0, 0.0, 0.0, 0.0, 0.0, 0.0, 0.0, 0.0, 0.0, 0.0, 0.0, 0.0, 0.0, 0.0, 0.0, 0.0, 0.0, 0.0, 0.0, 0.0, 0.0, 0.0, 0.0, 0.0, 0.0, 0.0, 0.0, 0.0, 0.0, 0.0, 0.0, 0.0, 0.0, 0.0, 0.0, 0.0, 0.0, 0.0, 0.0, 0.0, 0.0, 0.0, 0.0, 0.0, 0.0, 0.0, 0.0, 0.0, 0.0, 0.0, 0.0, 0.0, 0.0, 0.0, 0.0, 0.0, 0.0, 0.0, 0.0, 0.0, 0.625, 0.5, 0.875, 0.5, 0.875, 0.75, 0.625, 0.75, 0.375, 0.75, 0.625, 0.75, 0.625, 1.0, 0.375, 1.0, 0.375, 0.0, 0.625, 0.0, 0.625, 0.25, 0.375, 0.25, 0.125, 0.5, 0.375, 0.5, 0.375, 0.75, 0.125, 0.75, 0.375, 0.5, 0.625, 0.5, 0.625, 0.75, 0.375, 0.75, 0.375, 0.25, 0.625, 0.25, 0.625, 0.5, 0.375, 0.5, 0.625, 0.5, 0.875, 0.5, 0.875, 0.75, 0.625, 0.75, 0.375, 0.75, 0.625, 0.75, 0.625, 1.0, 0.375, 1.0, 0.375, 0.0, 0.625, 0.0, 0.625, 0.25, 0.375, 0.25, 0.125, 0.5, 0.375, 0.5, 0.375, 0.75, 0.125, 0.75, 0.375, 0.5, 0.625, 0.5, 0.625, 0.75, 0.375, 0.75, 0.375, 0.25, 0.625, 0.25, 0.625, 0.5, 0.375, 0.5, 0.625, 0.5, 0.875, 0.5, 0.875, 0.75, 0.625, 0.75, 0.375, 0.75, 0.625, 0.75, 0.625, 1.0, 0.375, 1.0, 0.375, 0.0, 0.625, 0.0, 0.625, 0.25, 0.375, 0.25, 0.125, 0.5, 0.375, 0.5, 0.375, 0.75, 0.125, 0.75, 0.375, 0.5, 0.625, 0.5, 0.625, 0.75, 0.375, 0.75, 0.375, 0.25, 0.625, 0.25, 0.625, 0.5, 0.375, 0.5, 0.625, 0.5, 0.875, 0.5, 0.875, 0.75, 0.625, 0.75, 0.375, 0.75, 0.625, 0.75, 0.625, 1.0, 0.375, 1.0, 0.375, 0.0, 0.625, 0.0, 0.625, 0.25, 0.375, 0.25, 0.125, 0.5, 0.375, 0.5, 0.375, 0.75, 0.125, 0.75, 0.375, 0.5, 0.625, 0.5, 0.625, 0.75, 0.375, 0.75, 0.375, 0.25, 0.625, 0.25, 0.625, 0.5, 0.375, 0.5, 0.625, 0.5, 0.875, 0.5, 0.875, 0.75, 0.625, 0.75, 0.375, 0.75, 0.625, 0.75, 0.625, 1.0, 0.375, 1.0, 0.375, 0.0, 0.625, 0.0, 0.625, 0.25, 0.375, 0.25, 0.125, 0.5, 0.375, 0.5, 0.375, 0.75, 0.125, 0.75, 0.375, 0.5, 0.625, 0.5, 0.625, 0.75, 0.375, 0.75, 0.375, 0.25, 0.625, 0.25, 0.625, 0.5, 0.375, 0.5, 0.625, 0.5, 0.875, 0.5, 0.875, 0.75, 0.625, 0.75, 0.375, 0.75, 0.625, 0.75, 0.625, 1.0, 0.375, 1.0, 0.375, 0.0, 0.625, 0.0, 0.625, 0.25, 0.375, 0.25, 0.125, 0.5, 0.375, 0.5, 0.375, 0.75, 0.125, 0.75, 0.375, 0.5, 0.625, 0.5, 0.625, 0.75, 0.375, 0.75, 0.375, 0.25, 0.625, 0.25, 0.625, 0.5, 0.375, 0.5, 0.0, 0.0, 0.0, 0.0, 0.0, 0.0, 0.0, 0.0, 0.0, 0.0, 0.0, 0.0, 0.0, 0.0, 0.0, 0.0, 0.0, 0.0, 0.0, 0.0, 0.0, 0.0, 0.0, 0.0, 0.0, 0.0, 0.0, 0.0, 0.0, 0.0, 0.0, 0.0, 0.0, 0.0, 0.0, 0.0, 0.0, 0.0, 0.0, 0.0, 0.0, 0.0, 0.0, 0.0, 0.0, 0.0, 0.0, 0.0])
me_002.materials.append(mat_material_006)
me_002.materials.append(mat_material)
me_002.update()
me_002.normals_split_custom_set([tuple(v) for v in zip(*[iter([-1.0, 0.0, 0.0, -1.0, 0.0, 0.0, -1.0, 0.0, 0.0, -1.0, 0.0, 0.0, 0.0, 1.0, 0.0, 0.0, 1.0, 0.0, 0.0, 1.0, 0.0, 0.0, 1.0, 0.0, 1.0, 0.0, 0.0, 1.0, 0.0, 0.0, 1.0, 0.0, 0.0, 1.0, 0.0, 0.0, 0.0, -1.0, 0.0, 0.0, -1.0, 0.0, 0.0, -1.0, 0.0, 0.0, -1.0, 0.0, 0.0, 0.0, -1.0, 0.0, 0.0, -1.0, 0.0, 0.0, -1.0, 0.0, 0.0, -1.0, 0.0, 0.0, 1.0, 0.0, 0.0, 1.0, 0.0, 0.0, 1.0, 0.0, 0.0, 1.0, 0.0, 0.0, 1.0, 0.0, 0.0, 1.0, 0.0, 0.0, 1.0, 0.0, 0.0, 1.0, 0.0, -1.0, 0.0, 0.0, -1.0, 0.0, 0.0, -1.0, 0.0, 0.0, -1.0, 0.0, -1.0, 0.0, 0.0, -1.0, 0.0, 0.0, -1.0, 0.0, 0.0, -1.0, 0.0, 0.0, 0.0, 0.0, -1.0, 0.0, 0.0, -1.0, 0.0, 0.0, -1.0, 0.0, 0.0, -1.0, 1.0, 0.0, 0.0, 1.0, 0.0, 0.0, 1.0, 0.0, 0.0, 1.0, 0.0, 0.0, 0.0, 1.0, 0.0, 0.0, 1.0, 0.0, 0.0, 1.0, 0.0, 0.0, 1.0, 0.0, 0.0, 0.0, 1.0, 0.0, 0.0, 1.0, 0.0, 0.0, 1.0, 0.0, 0.0, 1.0, 0.0, -1.0, 0.0, 0.0, -1.0, 0.0, 0.0, -1.0, 0.0, 0.0, -1.0, 0.0, -1.0, 0.0, 0.0, -1.0, 0.0, 0.0, -1.0, 0.0, 0.0, -1.0, 0.0, 0.0, 0.0, 0.0, -1.0, 0.0, 0.0, -1.0, 0.0, 0.0, -1.0, 0.0, 0.0, -1.0, 1.0, 0.0, 0.0, 1.0, 0.0, 0.0, 1.0, 0.0, 0.0, 1.0, 0.0, 0.0, 0.0, 1.0, 0.0, 0.0, 1.0, 0.0, 0.0, 1.0, 0.0, 0.0, 1.0, 0.0, 0.0, 0.0, 1.0, 0.0, 0.0, 1.0, 0.0, 0.0, 1.0, 0.0, 0.0, 1.0, 0.0, -1.0, 0.0, 0.0, -1.0, 0.0, 0.0, -1.0, 0.0, 0.0, -1.0, 0.0, -1.0, 0.0, 0.0, -1.0, 0.0, 0.0, -1.0, 0.0, 0.0, -1.0, 0.0, 0.0, 0.0, 0.0, -1.0, 0.0, 0.0, -1.0, 0.0, 0.0, -1.0, 0.0, 0.0, -1.0, 1.0, 0.0, 0.0, 1.0, 0.0, 0.0, 1.0, 0.0, 0.0, 1.0, 0.0, 0.0, 0.0, 1.0, 0.0, 0.0, 1.0, 0.0, 0.0, 1.0, 0.0, 0.0, 1.0, 0.0, 1.0, 0.0, 0.0, 1.0, 0.0, 0.0, 1.0, 0.0, 0.0, 1.0, 0.0, 0.0, 3.576e-08, -1.0, -2.235e-08, 3.576e-08, -1.0, -2.235e-08, 3.576e-08, -1.0, -2.235e-08, 3.576e-08, -1.0, -2.235e-08, -3.482e-06, 0.0, 1.0, -3.482e-06, 0.0, 1.0, -3.482e-06, 0.0, 1.0, -3.482e-06, 0.0, 1.0, -1.0, 0.0, 0.0, -1.0, 0.0, 0.0, -1.0, 0.0, 0.0, -1.0, 0.0, 0.0, 3.278e-06, 0.0, -1.0, 3.278e-06, 0.0, -1.0, 3.278e-06, 0.0, -1.0, 3.278e-06, 0.0, -1.0, -3.576e-08, 1.0, 4.47e-08, -3.576e-08, 1.0, 4.47e-08, -3.576e-08, 1.0, 4.47e-08, -3.576e-08, 1.0, 4.47e-08, 0.0, 0.0, 1.0, 0.0, 0.0, 1.0, 0.0, 0.0, 1.0, 0.0, 0.0, 1.0, 0.0, -1.0, 0.0, 0.0, -1.0, 0.0, 0.0, -1.0, 0.0, 0.0, -1.0, 0.0, -1.0, 0.0, 0.0, -1.0, 0.0, 0.0, -1.0, 0.0, 0.0, -1.0, 0.0, 0.0, 0.0, 0.0, -1.0, 0.0, 0.0, -1.0, 0.0, 0.0, -1.0, 0.0, 0.0, -1.0, 1.0, 0.0, 0.0, 1.0, 0.0, 0.0, 1.0, 0.0, 0.0, 1.0, 0.0, 0.0, 0.0, 1.0, 0.0, 0.0, 1.0, 0.0, 0.0, 1.0, 0.0, 0.0, 1.0, 0.0, 1.0, 0.0, 0.0, 1.0, 0.0, 0.0, 1.0, 0.0, 0.0, 1.0, 0.0, 0.0, 3.576e-08, -1.0, -4.47e-08, 3.576e-08, -1.0, -4.47e-08, 3.576e-08, -1.0, -4.47e-08, 3.576e-08, -1.0, -4.47e-08, -1.872e-06, 0.0, 1.0, -1.872e-06, 0.0, 1.0, -1.872e-06, 0.0, 1.0, -1.872e-06, 0.0, 1.0, -1.0, 0.0, 0.0, -1.0, 0.0, 0.0, -1.0, 0.0, 0.0, -1.0, 0.0, 0.0, 3.278e-06, 0.0, -1.0, 3.278e-06, 0.0, -1.0, 3.278e-06, 0.0, -1.0, 3.278e-06, 0.0, -1.0, -3.576e-08, 1.0, 2.235e-08, -3.576e-08, 1.0, 2.235e-08, -3.576e-08, 1.0, 2.235e-08, -3.576e-08, 1.0, 2.235e-08, 0.0, -5.722e-06, 1.0, 0.0, -5.722e-06, 1.0, 0.0, -5.722e-06, 1.0, 0.0, -5.722e-06, 1.0, 0.0, 1.0, 4.395e-09, 0.0, 1.0, 4.395e-09, 0.0, 1.0, 4.395e-09, 0.0, 1.0, 4.395e-09, 0.0, 5.722e-06, -1.0, 0.0, 5.722e-06, -1.0, 0.0, 5.722e-06, -1.0, 0.0, 5.722e-06, -1.0, 0.0, -1.0, -4.395e-09, 0.0, -1.0, -4.395e-09, 0.0, -1.0, -4.395e-09, 0.0, -1.0, -4.395e-09, -1.0, -9.376e-08, -2.93e-09, -1.0, -9.376e-08, -2.93e-09, -1.0, -9.376e-08, -2.93e-09, -1.0, -9.376e-08, -2.93e-09, 1.0, 4.688e-08, 2.93e-09, 1.0, 4.688e-08, 2.93e-09, 1.0, 4.688e-08, 2.93e-09, 1.0, 4.688e-08, 2.93e-09, -1.0, 0.0, 0.0, -1.0, 0.0, 0.0, -1.0, 0.0, 0.0, -1.0, 0.0, 0.0, 0.0, 1.0, 0.0, 0.0, 1.0, 0.0, 0.0, 1.0, 0.0, 0.0, 1.0, 0.0, 1.0, 0.0, 0.0, 1.0, 0.0, 0.0, 1.0, 0.0, 0.0, 1.0, 0.0, 0.0, 0.0, -1.0, 0.0, 0.0, -1.0, 0.0, 0.0, -1.0, 0.0, 0.0, -1.0, 0.0, 0.0, 0.0, -1.0, 0.0, 0.0, -1.0, 0.0, 0.0, -1.0, 0.0, 0.0, -1.0, 0.0, 0.0, 1.0, 0.0, 0.0, 1.0, 0.0, 0.0, 1.0, 0.0, 0.0, 1.0, 0.0, 0.0, 1.0, 0.0, 0.0, 1.0, 0.0, 0.0, 1.0, 0.0, 0.0, 1.0, 0.0, -1.0, 0.0, 0.0, -1.0, 0.0, 0.0, -1.0, 0.0, 0.0, -1.0, 0.0, -1.0, 0.0, 0.0, -1.0, 0.0, 0.0, -1.0, 0.0, 0.0, -1.0, 0.0, 0.0, 0.0, 0.0, -1.0, 0.0, 0.0, -1.0, 0.0, 0.0, -1.0, 0.0, 0.0, -1.0, 1.0, 0.0, 0.0, 1.0, 0.0, 0.0, 1.0, 0.0, 0.0, 1.0, 0.0, 0.0, 0.0, 1.0, 0.0, 0.0, 1.0, 0.0, 0.0, 1.0, 0.0, 0.0, 1.0, 0.0, 0.0, 0.0, 1.0, 0.0, 0.0, 1.0, 0.0, 0.0, 1.0, 0.0, 0.0, 1.0, 0.0, -1.0, 0.0, 0.0, -1.0, 0.0, 0.0, -1.0, 0.0, 0.0, -1.0, 0.0, -1.0, 0.0, 0.0, -1.0, 0.0, 0.0, -1.0, 0.0, 0.0, -1.0, 0.0, 0.0, 0.0, 0.0, -1.0, 0.0, 0.0, -1.0, 0.0, 0.0, -1.0, 0.0, 0.0, -1.0, 1.0, 0.0, 0.0, 1.0, 0.0, 0.0, 1.0, 0.0, 0.0, 1.0, 0.0, 0.0, 0.0, 1.0, 0.0, 0.0, 1.0, 0.0, 0.0, 1.0, 0.0, 0.0, 1.0, 0.0, 0.0, 0.0, 1.0, 0.0, 0.0, 1.0, 0.0, 0.0, 1.0, 0.0, 0.0, 1.0, 0.0, -1.0, 0.0, 0.0, -1.0, 0.0, 0.0, -1.0, 0.0, 0.0, -1.0, 0.0, -1.0, 0.0, 0.0, -1.0, 0.0, 0.0, -1.0, 0.0, 0.0, -1.0, 0.0, 0.0, 0.0, 0.0, -1.0, 0.0, 0.0, -1.0, 0.0, 0.0, -1.0, 0.0, 0.0, -1.0, 1.0, 0.0, 0.0, 1.0, 0.0, 0.0, 1.0, 0.0, 0.0, 1.0, 0.0, 0.0, 0.0, 1.0, 0.0, 0.0, 1.0, 0.0, 0.0, 1.0, 0.0, 0.0, 1.0, 0.0, 1.0, 0.0, 0.0, 1.0, 0.0, 0.0, 1.0, 0.0, 0.0, 1.0, 0.0, 0.0, 3.576e-08, -1.0, -2.235e-08, 3.576e-08, -1.0, -2.235e-08, 3.576e-08, -1.0, -2.235e-08, 3.576e-08, -1.0, -2.235e-08, -3.482e-06, 0.0, 1.0, -3.482e-06, 0.0, 1.0, -3.482e-06, 0.0, 1.0, -3.482e-06, 0.0, 1.0, -1.0, 0.0, 0.0, -1.0, 0.0, 0.0, -1.0, 0.0, 0.0, -1.0, 0.0, 0.0, 3.278e-06, 0.0, -1.0, 3.278e-06, 0.0, -1.0, 3.278e-06, 0.0, -1.0, 3.278e-06, 0.0, -1.0, -3.576e-08, 1.0, 4.47e-08, -3.576e-08, 1.0, 4.47e-08, -3.576e-08, 1.0, 4.47e-08, -3.576e-08, 1.0, 4.47e-08, 0.0, 0.0, 1.0, 0.0, 0.0, 1.0, 0.0, 0.0, 1.0, 0.0, 0.0, 1.0, 0.0, -1.0, 0.0, 0.0, -1.0, 0.0, 0.0, -1.0, 0.0, 0.0, -1.0, 0.0, -1.0, 0.0, 0.0, -1.0, 0.0, 0.0, -1.0, 0.0, 0.0, -1.0, 0.0, 0.0, 0.0, 0.0, -1.0, 0.0, 0.0, -1.0, 0.0, 0.0, -1.0, 0.0, 0.0, -1.0, 1.0, 0.0, 0.0, 1.0, 0.0, 0.0, 1.0, 0.0, 0.0, 1.0, 0.0, 0.0, 0.0, 1.0, 0.0, 0.0, 1.0, 0.0, 0.0, 1.0, 0.0, 0.0, 1.0, 0.0, 1.0, 0.0, 0.0, 1.0, 0.0, 0.0, 1.0, 0.0, 0.0, 1.0, 0.0, 0.0, 3.576e-08, -1.0, -4.47e-08, 3.576e-08, -1.0, -4.47e-08, 3.576e-08, -1.0, -4.47e-08, 3.576e-08, -1.0, -4.47e-08, -1.872e-06, 0.0, 1.0, -1.872e-06, 0.0, 1.0, -1.872e-06, 0.0, 1.0, -1.872e-06, 0.0, 1.0, -1.0, 0.0, 0.0, -1.0, 0.0, 0.0, -1.0, 0.0, 0.0, -1.0, 0.0, 0.0, 3.278e-06, 0.0, -1.0, 3.278e-06, 0.0, -1.0, 3.278e-06, 0.0, -1.0, 3.278e-06, 0.0, -1.0, -3.576e-08, 1.0, 2.235e-08, -3.576e-08, 1.0, 2.235e-08, -3.576e-08, 1.0, 2.235e-08, -3.576e-08, 1.0, 2.235e-08, 0.0, -5.722e-06, 1.0, 0.0, -5.722e-06, 1.0, 0.0, -5.722e-06, 1.0, 0.0, -5.722e-06, 1.0, 0.0, 1.0, 4.395e-09, 0.0, 1.0, 4.395e-09, 0.0, 1.0, 4.395e-09, 0.0, 1.0, 4.395e-09, 0.0, 5.722e-06, -1.0, 0.0, 5.722e-06, -1.0, 0.0, 5.722e-06, -1.0, 0.0, 5.722e-06, -1.0, 0.0, -1.0, -4.395e-09, 0.0, -1.0, -4.395e-09, 0.0, -1.0, -4.395e-09, 0.0, -1.0, -4.395e-09, -1.0, -9.376e-08, -2.93e-09, -1.0, -9.376e-08, -2.93e-09, -1.0, -9.376e-08, -2.93e-09, -1.0, -9.376e-08, -2.93e-09, 1.0, 4.688e-08, 2.93e-09, 1.0, 4.688e-08, 2.93e-09, 1.0, 4.688e-08, 2.93e-09, 1.0, 4.688e-08, 2.93e-09, -1.0, 0.0, 0.0, -1.0, 0.0, 0.0, -1.0, 0.0, 0.0, -1.0, 0.0, 0.0, 0.0, 1.0, 0.0, 0.0, 1.0, 0.0, 0.0, 1.0, 0.0, 0.0, 1.0, 0.0, 1.0, 0.0, 0.0, 1.0, 0.0, 0.0, 1.0, 0.0, 0.0, 1.0, 0.0, 0.0, 0.0, -1.0, 0.0, 0.0, -1.0, 0.0, 0.0, -1.0, 0.0, 0.0, -1.0, 0.0, 0.0, 0.0, -1.0, 0.0, 0.0, -1.0, 0.0, 0.0, -1.0, 0.0, 0.0, -1.0, 0.0, 0.0, 1.0, 0.0, 0.0, 1.0, 0.0, 0.0, 1.0, 0.0, 0.0, 1.0, 0.0, 0.0, 1.0, 0.0, 0.0, 1.0, 0.0, 0.0, 1.0, 0.0, 0.0, 1.0, 0.0, -1.0, 0.0, 0.0, -1.0, 0.0, 0.0, -1.0, 0.0, 0.0, -1.0, 0.0, -1.0, 0.0, 0.0, -1.0, 0.0, 0.0, -1.0, 0.0, 0.0, -1.0, 0.0, 0.0, 0.0, 0.0, -1.0, 0.0, 0.0, -1.0, 0.0, 0.0, -1.0, 0.0, 0.0, -1.0, 1.0, 0.0, 0.0, 1.0, 0.0, 0.0, 1.0, 0.0, 0.0, 1.0, 0.0, 0.0, 0.0, 1.0, 0.0, 0.0, 1.0, 0.0, 0.0, 1.0, 0.0, 0.0, 1.0, 0.0, 0.0, 0.0, 1.0, 0.0, 0.0, 1.0, 0.0, 0.0, 1.0, 0.0, 0.0, 1.0, 0.0, -1.0, 0.0, 0.0, -1.0, 0.0, 0.0, -1.0, 0.0, 0.0, -1.0, 0.0, -1.0, 0.0, 0.0, -1.0, 0.0, 0.0, -1.0, 0.0, 0.0, -1.0, 0.0, 0.0, 0.0, 0.0, -1.0, 0.0, 0.0, -1.0, 0.0, 0.0, -1.0, 0.0, 0.0, -1.0, 1.0, 0.0, 0.0, 1.0, 0.0, 0.0, 1.0, 0.0, 0.0, 1.0, 0.0, 0.0, 0.0, 1.0, 0.0, 0.0, 1.0, 0.0, 0.0, 1.0, 0.0, 0.0, 1.0, 0.0, 0.0, 0.0, 1.0, 0.0, 0.0, 1.0, 0.0, 0.0, 1.0, 0.0, 0.0, 1.0, 0.0, -1.0, 0.0, 0.0, -1.0, 0.0, 0.0, -1.0, 0.0, 0.0, -1.0, 0.0, -1.0, 0.0, 0.0, -1.0, 0.0, 0.0, -1.0, 0.0, 0.0, -1.0, 0.0, 0.0, 0.0, 0.0, -1.0, 0.0, 0.0, -1.0, 0.0, 0.0, -1.0, 0.0, 0.0, -1.0, 1.0, 0.0, 0.0, 1.0, 0.0, 0.0, 1.0, 0.0, 0.0, 1.0, 0.0, 0.0, 0.0, 1.0, 0.0, 0.0, 1.0, 0.0, 0.0, 1.0, 0.0, 0.0, 1.0, 0.0, 1.0, 0.0, 0.0, 1.0, 0.0, 0.0, 1.0, 0.0, 0.0, 1.0, 0.0, 0.0, 3.576e-08, -1.0, -2.235e-08, 3.576e-08, -1.0, -2.235e-08, 3.576e-08, -1.0, -2.235e-08, 3.576e-08, -1.0, -2.235e-08, -3.482e-06, 0.0, 1.0, -3.482e-06, 0.0, 1.0, -3.482e-06, 0.0, 1.0, -3.482e-06, 0.0, 1.0, -1.0, 0.0, 0.0, -1.0, 0.0, 0.0, -1.0, 0.0, 0.0, -1.0, 0.0, 0.0, 3.278e-06, 0.0, -1.0, 3.278e-06, 0.0, -1.0, 3.278e-06, 0.0, -1.0, 3.278e-06, 0.0, -1.0, -3.576e-08, 1.0, 4.47e-08, -3.576e-08, 1.0, 4.47e-08, -3.576e-08, 1.0, 4.47e-08, -3.576e-08, 1.0, 4.47e-08, 0.0, 0.0, 1.0, 0.0, 0.0, 1.0, 0.0, 0.0, 1.0, 0.0, 0.0, 1.0, 0.0, -1.0, 0.0, 0.0, -1.0, 0.0, 0.0, -1.0, 0.0, 0.0, -1.0, 0.0, -1.0, 0.0, 0.0, -1.0, 0.0, 0.0, -1.0, 0.0, 0.0, -1.0, 0.0, 0.0, 0.0, 0.0, -1.0, 0.0, 0.0, -1.0, 0.0, 0.0, -1.0, 0.0, 0.0, -1.0, 1.0, 0.0, 0.0, 1.0, 0.0, 0.0, 1.0, 0.0, 0.0, 1.0, 0.0, 0.0, 0.0, 1.0, 0.0, 0.0, 1.0, 0.0, 0.0, 1.0, 0.0, 0.0, 1.0, 0.0, 1.0, 0.0, 0.0, 1.0, 0.0, 0.0, 1.0, 0.0, 0.0, 1.0, 0.0, 0.0, 3.576e-08, -1.0, -4.47e-08, 3.576e-08, -1.0, -4.47e-08, 3.576e-08, -1.0, -4.47e-08, 3.576e-08, -1.0, -4.47e-08, -1.872e-06, 0.0, 1.0, -1.872e-06, 0.0, 1.0, -1.872e-06, 0.0, 1.0, -1.872e-06, 0.0, 1.0, -1.0, 0.0, 0.0, -1.0, 0.0, 0.0, -1.0, 0.0, 0.0, -1.0, 0.0, 0.0, 3.278e-06, 0.0, -1.0, 3.278e-06, 0.0, -1.0, 3.278e-06, 0.0, -1.0, 3.278e-06, 0.0, -1.0, -3.576e-08, 1.0, 2.235e-08, -3.576e-08, 1.0, 2.235e-08, -3.576e-08, 1.0, 2.235e-08, -3.576e-08, 1.0, 2.235e-08, 0.0, -5.722e-06, 1.0, 0.0, -5.722e-06, 1.0, 0.0, -5.722e-06, 1.0, 0.0, -5.722e-06, 1.0, 0.0, 1.0, 4.395e-09, 0.0, 1.0, 4.395e-09, 0.0, 1.0, 4.395e-09, 0.0, 1.0, 4.395e-09, 0.0, 5.722e-06, -1.0, 0.0, 5.722e-06, -1.0, 0.0, 5.722e-06, -1.0, 0.0, 5.722e-06, -1.0, 0.0, -1.0, -4.395e-09, 0.0, -1.0, -4.395e-09, 0.0, -1.0, -4.395e-09, 0.0, -1.0, -4.395e-09, -1.0, -9.376e-08, -2.93e-09, -1.0, -9.376e-08, -2.93e-09, -1.0, -9.376e-08, -2.93e-09, -1.0, -9.376e-08, -2.93e-09, 1.0, 4.688e-08, 2.93e-09, 1.0, 4.688e-08, 2.93e-09, 1.0, 4.688e-08, 2.93e-09, 1.0, 4.688e-08, 2.93e-09])] * 3)])

# ---- objects
ob_x = bpy.data.objects.new('хитбокс', me_cube_001)
ob_desk_lod0 = bpy.data.objects.new('Desk_LOD0', me_002)

# ---- transforms, parenting, visibility, modifiers, constraints
ob_x.location = (0.0, 0.0, 0.0)
ob_x.rotation_euler = (-1.629e-07, 0.0, 0.0)
ob_x.color = (0.8, 0.8, 0.8, 1.0)
ob_desk_lod0.location = (0.0, 0.0, 0.0)
ob_desk_lod0.rotation_euler = (-2.821e-07, 0.0, 0.0)
ob_desk_lod0.scale = (1.2, 1.8, 0.05)
ob_desk_lod0.color = (0.8, 0.8, 0.8, 1.0)

# ---- collection membership
scene.collection.objects.link(ob_x)
col_collection.objects.link(ob_desk_lod0)

# ---- scene / render settings (as saved in the file)
scene.frame_start = 1; scene.frame_end = 250; scene.frame_set(1)
scene.render.engine = 'CYCLES'
scene.cycles.sampling_pattern = 'TABULATED_SOBOL'
scene.cycles.use_light_tree = False
scene.cycles.bake_type = 'DIFFUSE'
scene.view_settings.view_transform = 'Filmic'
bpy.context.view_layer.update()

# ---- added for rendering (the .blend has no active camera and no usable light): camera, sun
cam_auto = bpy.data.cameras.new('AutoCamera')
cam_auto.lens = 50.0
cam_auto.sensor_width = 36.0
cam_auto.clip_end = 1000.0
ob_auto_camera = bpy.data.objects.new('AutoCamera', cam_auto)
scene.collection.objects.link(ob_auto_camera)
ob_auto_camera.location = (4.54643, -5.44896, 2.5698)
ob_auto_camera.rotation_euler = (1.09748, -7.21219e-08, 0.694738)
scene.camera = ob_auto_camera
light_auto_sun = bpy.data.lights.new('AutoSun', 'SUN')
light_auto_sun.energy = 3.0
light_auto_sun.angle = 0.0523599
ob_auto_sun = bpy.data.objects.new('AutoSun', light_auto_sun)
scene.collection.objects.link(ob_auto_sun)
ob_auto_sun.rotation_euler = (0.872665, 0.174533, 0.523599)
bpy.context.view_layer.update()
